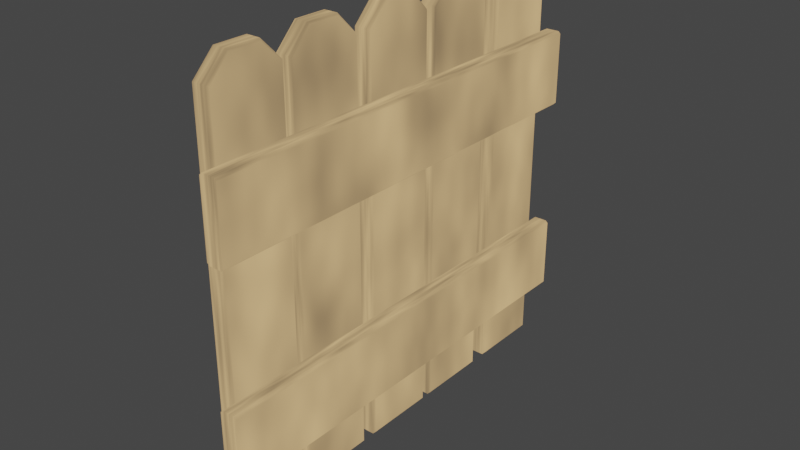 # Source: FenceVariant_B_001.blend  (saved by Blender 2.82.7; exported with 4.5.12 LTS)
import bpy
from mathutils import Matrix  # noqa: F401  (used for matrix-valued properties, if any)

bpy.ops.wm.read_factory_settings(use_empty=True)
scene = bpy.context.scene
scene.name = 'Scene'

# ---- collections
col_irregular_b = bpy.data.collections.new('Irregular_B'); scene.collection.children.link(col_irregular_b)

# ---- materials (node trees are filled in below, after node groups)
mat_material_001_001 = bpy.data.materials.new('Material.001.001')
mat_material_001_001.use_transparent_shadow = False

# ---- material node trees
mat_material_001_001.use_nodes = True; mat_material_001_001.node_tree.nodes.clear()
_N = mat_material_001_001.node_tree.nodes; _L = mat_material_001_001.node_tree.links
n0 = _N.new('ShaderNodeMapping'); n0.name = 'Mapping'; n0.location = (-361, 404)
n0.inputs[3].default_value = (1.0, 1.0, -0.5)
n1 = _N.new('ShaderNodeTexCoord'); n1.name = 'Texture Coordinate'; n1.location = (-615, 345)
n2 = _N.new('ShaderNodeBsdfDiffuse'); n2.name = 'Diffuse BSDF'; n2.location = (188, 85)
n2.inputs[1].default_value = 0.5
n3 = _N.new('ShaderNodeAddShader'); n3.name = 'Add Shader'; n3.location = (433, 235)
n4 = _N.new('ShaderNodeOutputMaterial'); n4.name = 'Material Output'; n4.location = (653, 271)
n5 = _N.new('ShaderNodeTexNoise'); n5.name = 'Noise Texture'; n5.location = (-164, 378)
n5.inputs[2].default_value = 5.8
n6 = _N.new('ShaderNodeValToRGB'); n6.name = 'ColorRamp'; n6.location = (0, 367)
while len(n6.color_ramp.elements) > 1: n6.color_ramp.elements.remove(n6.color_ramp.elements[-1])
n6.color_ramp.elements[0].position = 0.0; n6.color_ramp.elements[0].color = (0.03074, 0.03074, 0.03074, 1.0)
_e = n6.color_ramp.elements.new(1.0); _e.color = (0.8933, 0.5739, 0.2592, 1.0)
_L.new(n1.outputs[0], n0.inputs[0])
_L.new(n3.outputs[0], n4.inputs[0])
_L.new(n0.outputs[0], n5.inputs[0])
_L.new(n5.outputs[0], n6.inputs[0])
_L.new(n6.outputs[0], n3.inputs[0])
n4.is_active_output = True

# ---- world
world_world = bpy.data.worlds.new('World'); scene.world = world_world
world_world.use_nodes = True; world_world.node_tree.nodes.clear()
_N = world_world.node_tree.nodes; _L = world_world.node_tree.links
n0 = _N.new('ShaderNodeOutputWorld'); n0.name = 'World Output'; n0.location = (300, 300)
n1 = _N.new('ShaderNodeBackground'); n1.name = 'Background'; n1.location = (10, 300)
n1.inputs[0].default_value = (0.05088, 0.05088, 0.05088, 1.0)
_L.new(n1.outputs[0], n0.inputs[0])
n0.is_active_output = True
world_world.color = (0.05088, 0.05088, 0.05088)
world_world.use_sun_shadow = False
world_world.sun_shadow_jitter_overblur = 0.0

# ---- meshes
me_cube_010 = bpy.data.meshes.new('Cube.010')
me_cube_010.from_pydata([(-0.02, -0.08, -0.495), (-0.015, -0.085, -0.5), (-0.02, 0.08, -0.495), (-0.015, 0.085, -0.5), (0.02, -0.08, -0.495), (0.015, -0.085, -0.5), (0.02, 0.08, -0.495), (0.015, 0.085, -0.5), (-0.02, -0.08, 0.3995), (-0.015, -0.085, 0.4016), (-0.02, -0.03453, 0.445), (-0.015, -0.0366, 0.45), (-0.02, 0.03453, 0.445), (-0.015, 0.0366, 0.45), (-0.02, 0.08, 0.3995), (-0.015, 0.085, 0.4016), (0.02, -0.03453, 0.445), (0.015, -0.0366, 0.45), (0.02, -0.08, 0.3995), (0.015, -0.085, 0.4016), (0.02, 0.08, 0.3995), (0.015, 0.085, 0.4016), (0.02, 0.03453, 0.445), (0.015, 0.0366, 0.45), (-0.02, 0.1092, -0.495), (-0.015, 0.1042, -0.5), (-0.02, 0.2692, -0.495), (-0.015, 0.2742, -0.5), (0.02, 0.1092, -0.495), (0.015, 0.1042, -0.5), (0.02, 0.2692, -0.495), (0.015, 0.2742, -0.5), (-0.02, 0.1092, 0.3995), (-0.015, 0.1042, 0.4016), (-0.02, 0.1547, 0.445), (-0.015, 0.1526, 0.45), (-0.02, 0.2238, 0.445), (-0.015, 0.2258, 0.45), (-0.02, 0.2692, 0.3995), (-0.015, 0.2742, 0.4016), (0.02, 0.1547, 0.445), (0.015, 0.1526, 0.45), (0.02, 0.1092, 0.3995), (0.015, 0.1042, 0.4016), (0.02, 0.2692, 0.3995), (0.015, 0.2742, 0.4016), (0.02, 0.2238, 0.445), (0.015, 0.2258, 0.45), (-0.02, 0.32, -0.495), (-0.015, 0.315, -0.5), (-0.02, 0.48, -0.495), (-0.015, 0.485, -0.5), (0.02, 0.32, -0.495), (0.015, 0.315, -0.5), (0.02, 0.48, -0.495), (0.015, 0.485, -0.5), (-0.02, 0.32, 0.3995), (-0.015, 0.315, 0.4016), (-0.02, 0.3655, 0.445), (-0.015, 0.3634, 0.45), (-0.02, 0.4345, 0.445), (-0.015, 0.4366, 0.45), (-0.02, 0.48, 0.3995), (-0.015, 0.485, 0.4016), (0.02, 0.3655, 0.445), (0.015, 0.3634, 0.45), (0.02, 0.32, 0.3995), (0.015, 0.315, 0.4016), (0.02, 0.48, 0.3995), (0.015, 0.485, 0.4016), (0.02, 0.4345, 0.445), (0.015, 0.4366, 0.45), (-0.02, -0.28, -0.495), (-0.015, -0.285, -0.5), (-0.02, -0.12, -0.495), (-0.015, -0.115, -0.5), (0.02, -0.28, -0.495), (0.015, -0.285, -0.5), (0.02, -0.12, -0.495), (0.015, -0.115, -0.5), (-0.02, -0.28, 0.3995), (-0.015, -0.285, 0.4016), (-0.02, -0.2345, 0.445), (-0.015, -0.2366, 0.45), (-0.02, -0.1655, 0.445), (-0.015, -0.1634, 0.45), (-0.02, -0.12, 0.3995), (-0.015, -0.115, 0.4016), (0.02, -0.2345, 0.445), (0.015, -0.2366, 0.45), (0.02, -0.28, 0.3995), (0.015, -0.285, 0.4016), (0.02, -0.12, 0.3995), (0.015, -0.115, 0.4016), (0.02, -0.1655, 0.445), (0.015, -0.1634, 0.45), (-0.02, -0.08, -0.495), (-0.015, -0.085, -0.5), (-0.02, 0.08, -0.495), (-0.015, 0.085, -0.5), (0.02, -0.08, -0.495), (0.015, -0.085, -0.5), (0.02, 0.08, -0.495), (0.015, 0.085, -0.5), (-0.02, -0.08, 0.3995), (-0.015, -0.085, 0.4016), (-0.02, -0.03453, 0.445), (-0.015, -0.0366, 0.45), (-0.02, 0.03453, 0.445), (-0.015, 0.0366, 0.45), (-0.02, 0.08, 0.3995), (-0.015, 0.085, 0.4016), (0.02, -0.03453, 0.445), (0.015, -0.0366, 0.45), (0.02, -0.08, 0.3995), (0.015, -0.085, 0.4016), (0.02, 0.08, 0.3995), (0.015, 0.085, 0.4016), (0.02, 0.03453, 0.445), (0.015, 0.0366, 0.45), (-0.02, 0.1092, -0.495), (-0.015, 0.1042, -0.5), (-0.02, 0.2692, -0.495), (-0.015, 0.2742, -0.5), (0.02, 0.1092, -0.495), (0.015, 0.1042, -0.5), (0.02, 0.2692, -0.495), (0.015, 0.2742, -0.5), (-0.02, 0.1092, 0.3995), (-0.015, 0.1042, 0.4016), (-0.02, 0.1547, 0.445), (-0.015, 0.1526, 0.45), (-0.02, 0.2238, 0.445), (-0.015, 0.2258, 0.45), (-0.02, 0.2692, 0.3995), (-0.015, 0.2742, 0.4016), (0.02, 0.1547, 0.445), (0.015, 0.1526, 0.45), (0.02, 0.1092, 0.3995), (0.015, 0.1042, 0.4016), (0.02, 0.2692, 0.3995), (0.015, 0.2742, 0.4016), (0.02, 0.2238, 0.445), (0.015, 0.2258, 0.45), (-0.02, -0.4643, -0.495), (-0.015, -0.4693, -0.5), (-0.02, -0.3043, -0.495), (-0.015, -0.2993, -0.5), (0.02, -0.4643, -0.495), (0.015, -0.4693, -0.5), (0.02, -0.3043, -0.495), (0.015, -0.2993, -0.5), (-0.02, -0.4643, 0.3995), (-0.015, -0.4693, 0.4016), (-0.02, -0.4188, 0.445), (-0.015, -0.4209, 0.45), (-0.02, -0.3498, 0.445), (-0.015, -0.3477, 0.45), (-0.02, -0.3043, 0.3995), (-0.015, -0.2993, 0.4016), (0.02, -0.4188, 0.445), (0.015, -0.4209, 0.45), (0.02, -0.4643, 0.3995), (0.015, -0.4693, 0.4016), (0.02, -0.3043, 0.3995), (0.015, -0.2993, 0.4016), (0.02, -0.3498, 0.445), (0.015, -0.3477, 0.45), (-0.02, -0.28, -0.495), (-0.015, -0.285, -0.5), (-0.02, -0.12, -0.495), (-0.015, -0.115, -0.5), (0.02, -0.28, -0.495), (0.015, -0.285, -0.5), (0.02, -0.12, -0.495), (0.015, -0.115, -0.5), (-0.02, -0.28, 0.3995), (-0.015, -0.285, 0.4016), (-0.02, -0.2345, 0.445), (-0.015, -0.2366, 0.45), (-0.02, -0.1655, 0.445), (-0.015, -0.1634, 0.45), (-0.02, -0.12, 0.3995), (-0.015, -0.115, 0.4016), (0.02, -0.2345, 0.445), (0.015, -0.2366, 0.45), (0.02, -0.28, 0.3995), (0.015, -0.285, 0.4016), (0.02, -0.12, 0.3995), (0.015, -0.115, 0.4016), (0.02, -0.1655, 0.445), (0.015, -0.1634, 0.45), (-0.02, -0.08, -0.495), (-0.015, -0.085, -0.5), (-0.02, 0.08, -0.495), (-0.015, 0.085, -0.5), (0.02, -0.08, -0.495), (0.015, -0.085, -0.5), (0.02, 0.08, -0.495), (0.015, 0.085, -0.5), (-0.02, -0.08, 0.3995), (-0.015, -0.085, 0.4016), (-0.02, -0.03453, 0.445), (-0.015, -0.0366, 0.45), (-0.02, 0.03453, 0.445), (-0.015, 0.0366, 0.45), (-0.02, 0.08, 0.3995), (-0.015, 0.085, 0.4016), (0.02, -0.03453, 0.445), (0.015, -0.0366, 0.45), (0.02, -0.08, 0.3995), (0.015, -0.085, 0.4016), (0.02, 0.08, 0.3995), (0.015, 0.085, 0.4016), (0.02, 0.03453, 0.445), (0.015, 0.0366, 0.45), (0.02501, 0.5, -0.3682), (0.02001, 0.5, -0.3632), (0.02001, -0.5, -0.3632), (0.02501, -0.5, -0.3682), (0.02001, 0.5, -0.2032), (0.02501, 0.5, -0.1982), (0.02501, -0.5, -0.1982), (0.02001, -0.5, -0.2032), (0.06001, 0.5, -0.3632), (0.05501, 0.5, -0.3682), (0.05501, -0.5, -0.3682), (0.06001, -0.5, -0.3632), (0.05501, 0.5, -0.1982), (0.06001, 0.5, -0.2032), (0.06001, -0.5, -0.2032), (0.05501, -0.5, -0.1982), (0.02501, 0.5, 0.09673), (0.02001, 0.5, 0.1017), (0.02001, -0.5, 0.1017), (0.02501, -0.5, 0.09673), (0.02001, 0.5, 0.2617), (0.02501, 0.5, 0.2667), (0.02501, -0.5, 0.2667), (0.02001, -0.5, 0.2617), (0.06001, 0.5, 0.1017), (0.05501, 0.5, 0.09673), (0.05501, -0.5, 0.09673), (0.06001, -0.5, 0.1017), (0.05501, 0.5, 0.2667), (0.06001, 0.5, 0.2617), (0.06001, -0.5, 0.2617), (0.05501, -0.5, 0.2667)], [], [(13, 23, 21, 15), (17, 11, 9, 19), (3, 15, 21, 7), (5, 19, 9, 1), (6, 20, 22, 16, 18, 4), (23, 13, 11, 17), (0, 8, 10, 12, 14, 2), (3, 1, 0, 2), (5, 7, 6, 4), (14, 12, 13, 15), (22, 20, 21, 23), (18, 16, 17, 19), (10, 8, 9, 11), (4, 18, 19, 5), (8, 0, 1, 9), (11, 13, 12, 10), (15, 3, 2, 14), (16, 22, 23, 17), (20, 6, 7, 21), (3, 7, 5, 1), (37, 47, 45, 39), (41, 35, 33, 43), (27, 39, 45, 31), (29, 43, 33, 25), (30, 44, 46, 40, 42, 28), (47, 37, 35, 41), (24, 32, 34, 36, 38, 26), (27, 25, 24, 26), (29, 31, 30, 28), (38, 36, 37, 39), (46, 44, 45, 47), (42, 40, 41, 43), (34, 32, 33, 35), (28, 42, 43, 29), (32, 24, 25, 33), (35, 37, 36, 34), (39, 27, 26, 38), (40, 46, 47, 41), (44, 30, 31, 45), (27, 31, 29, 25), (61, 71, 69, 63), (65, 59, 57, 67), (51, 63, 69, 55), (53, 67, 57, 49), (54, 68, 70, 64, 66, 52), (71, 61, 59, 65), (48, 56, 58, 60, 62, 50), (51, 49, 48, 50), (53, 55, 54, 52), (62, 60, 61, 63), (70, 68, 69, 71), (66, 64, 65, 67), (58, 56, 57, 59), (52, 66, 67, 53), (56, 48, 49, 57), (59, 61, 60, 58), (63, 51, 50, 62), (64, 70, 71, 65), (68, 54, 55, 69), (51, 55, 53, 49), (85, 95, 93, 87), (89, 83, 81, 91), (75, 87, 93, 79), (77, 91, 81, 73), (78, 92, 94, 88, 90, 76), (95, 85, 83, 89), (72, 80, 82, 84, 86, 74), (75, 73, 72, 74), (77, 79, 78, 76), (86, 84, 85, 87), (94, 92, 93, 95), (90, 88, 89, 91), (82, 80, 81, 83), (76, 90, 91, 77), (80, 72, 73, 81), (83, 85, 84, 82), (87, 75, 74, 86), (88, 94, 95, 89), (92, 78, 79, 93), (75, 79, 77, 73), (109, 119, 117, 111), (113, 107, 105, 115), (99, 111, 117, 103), (101, 115, 105, 97), (102, 116, 118, 112, 114, 100), (119, 109, 107, 113), (96, 104, 106, 108, 110, 98), (99, 97, 96, 98), (101, 103, 102, 100), (110, 108, 109, 111), (118, 116, 117, 119), (114, 112, 113, 115), (106, 104, 105, 107), (100, 114, 115, 101), (104, 96, 97, 105), (107, 109, 108, 106), (111, 99, 98, 110), (112, 118, 119, 113), (116, 102, 103, 117), (99, 103, 101, 97), (133, 143, 141, 135), (137, 131, 129, 139), (123, 135, 141, 127), (125, 139, 129, 121), (126, 140, 142, 136, 138, 124), (143, 133, 131, 137), (120, 128, 130, 132, 134, 122), (123, 121, 120, 122), (125, 127, 126, 124), (134, 132, 133, 135), (142, 140, 141, 143), (138, 136, 137, 139), (130, 128, 129, 131), (124, 138, 139, 125), (128, 120, 121, 129), (131, 133, 132, 130), (135, 123, 122, 134), (136, 142, 143, 137), (140, 126, 127, 141), (123, 127, 125, 121), (157, 167, 165, 159), (161, 155, 153, 163), (147, 159, 165, 151), (149, 163, 153, 145), (150, 164, 166, 160, 162, 148), (167, 157, 155, 161), (144, 152, 154, 156, 158, 146), (147, 145, 144, 146), (149, 151, 150, 148), (158, 156, 157, 159), (166, 164, 165, 167), (162, 160, 161, 163), (154, 152, 153, 155), (148, 162, 163, 149), (152, 144, 145, 153), (155, 157, 156, 154), (159, 147, 146, 158), (160, 166, 167, 161), (164, 150, 151, 165), (147, 151, 149, 145), (181, 191, 189, 183), (185, 179, 177, 187), (171, 183, 189, 175), (173, 187, 177, 169), (174, 188, 190, 184, 186, 172), (191, 181, 179, 185), (168, 176, 178, 180, 182, 170), (171, 169, 168, 170), (173, 175, 174, 172), (182, 180, 181, 183), (190, 188, 189, 191), (186, 184, 185, 187), (178, 176, 177, 179), (172, 186, 187, 173), (176, 168, 169, 177), (179, 181, 180, 178), (183, 171, 170, 182), (184, 190, 191, 185), (188, 174, 175, 189), (171, 175, 173, 169), (205, 215, 213, 207), (209, 203, 201, 211), (195, 207, 213, 199), (197, 211, 201, 193), (198, 212, 214, 208, 210, 196), (215, 205, 203, 209), (192, 200, 202, 204, 206, 194), (195, 193, 192, 194), (197, 199, 198, 196), (206, 204, 205, 207), (214, 212, 213, 215), (210, 208, 209, 211), (202, 200, 201, 203), (196, 210, 211, 197), (200, 192, 193, 201), (203, 205, 204, 202), (207, 195, 194, 206), (208, 214, 215, 209), (212, 198, 199, 213), (195, 199, 197, 193), (225, 226, 219, 216), (229, 230, 227, 224), (230, 231, 222, 223, 218, 219, 226, 227), (217, 218, 223, 220), (221, 222, 231, 228), (216, 219, 218, 217), (222, 221, 220, 223), (230, 229, 228, 231), (226, 225, 224, 227), (220, 221, 228, 229, 224, 225, 216, 217), (241, 242, 235, 232), (245, 246, 243, 240), (246, 247, 238, 239, 234, 235, 242, 243), (233, 234, 239, 236), (237, 238, 247, 244), (232, 235, 234, 233), (238, 237, 236, 239), (246, 245, 244, 247), (242, 241, 240, 243), (236, 237, 244, 245, 240, 241, 232, 233)])
_uv = me_cube_010.uv_layers.new(name='UVMap')
_uv.uv.foreach_set('vector', [0.8437, 0.5712, 0.6562, 0.5712, 0.6562, 0.5, 0.8438, 0.5, 0.6562, 0.6788, 0.8438, 0.6788, 0.8438, 0.75, 0.6562, 0.75, 0.375, 0.2812, 0.6123, 0.2812, 0.6123, 0.4688, 0.375, 0.4688, 0.375, 0.7812, 0.6123, 0.7812, 0.6123, 0.9688, 0.375, 0.9688, 0.3763, 0.5074, 0.6117, 0.5074, 0.6237, 0.5742, 0.6237, 0.6758, 0.6117, 0.7426, 0.3763, 0.7426, 0.6562, 0.5712, 0.8437, 0.5712, 0.8438, 0.6788, 0.6562, 0.6788, 0.3763, 0.007353, 0.6117, 0.007353, 0.6237, 0.07423, 0.6237, 0.1758, 0.6117, 0.2426, 0.3763, 0.2426, 0.1562, 0.5, 0.1562, 0.75, 0.125, 0.7426, 0.125, 0.5074, 0.3438, 0.75, 0.3438, 0.5, 0.3763, 0.5074, 0.3763, 0.7426, 0.6117, 0.2426, 0.6237, 0.1758, 0.625, 0.1788, 0.6123, 0.25, 0.6237, 0.5742, 0.6117, 0.5074, 0.6123, 0.5, 0.625, 0.5712, 0.6117, 0.7426, 0.6237, 0.6758, 0.625, 0.6788, 0.6123, 0.75, 0.6237, 0.07423, 0.6117, 0.007353, 0.6123, 0.0, 0.625, 0.07118, 0.3763, 0.7426, 0.6117, 0.7426, 0.6123, 0.7812, 0.375, 0.7812, 0.6117, 0.007353, 0.3763, 0.007353, 0.375, 0.0, 0.6123, 0.0, 0.8438, 0.6788, 0.8437, 0.5712, 0.875, 0.5742, 0.875, 0.6758, 0.6123, 0.2812, 0.375, 0.2812, 0.3763, 0.2426, 0.6117, 0.2426, 0.6237, 0.6758, 0.6237, 0.5742, 0.6562, 0.5712, 0.6562, 0.6788, 0.6117, 0.5074, 0.3763, 0.5074, 0.375, 0.4688, 0.6123, 0.4688, 0.1562, 0.5, 0.3438, 0.5, 0.3438, 0.75, 0.1562, 0.75, 0.8437, 0.5712, 0.6562, 0.5712, 0.6562, 0.5, 0.8438, 0.5, 0.6562, 0.6788, 0.8438, 0.6788, 0.8438, 0.75, 0.6562, 0.75, 0.375, 0.2812, 0.6123, 0.2812, 0.6123, 0.4688, 0.375, 0.4688, 0.375, 0.7812, 0.6123, 0.7812, 0.6123, 0.9688, 0.375, 0.9688, 0.3763, 0.5074, 0.6117, 0.5074, 0.6237, 0.5742, 0.6237, 0.6758, 0.6117, 0.7426, 0.3763, 0.7426, 0.6562, 0.5712, 0.8437, 0.5712, 0.8438, 0.6788, 0.6562, 0.6788, 0.3763, 0.007353, 0.6117, 0.007353, 0.6237, 0.07423, 0.6237, 0.1758, 0.6117, 0.2426, 0.3763, 0.2426, 0.1562, 0.5, 0.1562, 0.75, 0.125, 0.7426, 0.125, 0.5074, 0.3438, 0.75, 0.3438, 0.5, 0.3763, 0.5074, 0.3763, 0.7426, 0.6117, 0.2426, 0.6237, 0.1758, 0.625, 0.1788, 0.6123, 0.25, 0.6237, 0.5742, 0.6117, 0.5074, 0.6123, 0.5, 0.625, 0.5712, 0.6117, 0.7426, 0.6237, 0.6758, 0.625, 0.6788, 0.6123, 0.75, 0.6237, 0.07423, 0.6117, 0.007353, 0.6123, 0.0, 0.625, 0.07118, 0.3763, 0.7426, 0.6117, 0.7426, 0.6123, 0.7812, 0.375, 0.7812, 0.6117, 0.007353, 0.3763, 0.007353, 0.375, 0.0, 0.6123, 0.0, 0.8438, 0.6788, 0.8437, 0.5712, 0.875, 0.5742, 0.875, 0.6758, 0.6123, 0.2812, 0.375, 0.2812, 0.3763, 0.2426, 0.6117, 0.2426, 0.6237, 0.6758, 0.6237, 0.5742, 0.6562, 0.5712, 0.6562, 0.6788, 0.6117, 0.5074, 0.3763, 0.5074, 0.375, 0.4688, 0.6123, 0.4688, 0.1562, 0.5, 0.3438, 0.5, 0.3438, 0.75, 0.1562, 0.75, 0.8437, 0.5712, 0.6562, 0.5712, 0.6562, 0.5, 0.8438, 0.5, 0.6562, 0.6788, 0.8438, 0.6788, 0.8438, 0.75, 0.6562, 0.75, 0.375, 0.2812, 0.6123, 0.2812, 0.6123, 0.4688, 0.375, 0.4688, 0.375, 0.7812, 0.6123, 0.7812, 0.6123, 0.9688, 0.375, 0.9688, 0.3763, 0.5074, 0.6117, 0.5074, 0.6237, 0.5742, 0.6237, 0.6758, 0.6117, 0.7426, 0.3763, 0.7426, 0.6562, 0.5712, 0.8437, 0.5712, 0.8438, 0.6788, 0.6562, 0.6788, 0.3763, 0.007353, 0.6117, 0.007353, 0.6237, 0.07423, 0.6237, 0.1758, 0.6117, 0.2426, 0.3763, 0.2426, 0.1562, 0.5, 0.1562, 0.75, 0.125, 0.7426, 0.125, 0.5074, 0.3438, 0.75, 0.3438, 0.5, 0.3763, 0.5074, 0.3763, 0.7426, 0.6117, 0.2426, 0.6237, 0.1758, 0.625, 0.1788, 0.6123, 0.25, 0.6237, 0.5742, 0.6117, 0.5074, 0.6123, 0.5, 0.625, 0.5712, 0.6117, 0.7426, 0.6237, 0.6758, 0.625, 0.6788, 0.6123, 0.75, 0.6237, 0.07423, 0.6117, 0.007353, 0.6123, 0.0, 0.625, 0.07118, 0.3763, 0.7426, 0.6117, 0.7426, 0.6123, 0.7812, 0.375, 0.7812, 0.6117, 0.007353, 0.3763, 0.007353, 0.375, 0.0, 0.6123, 0.0, 0.8438, 0.6788, 0.8437, 0.5712, 0.875, 0.5742, 0.875, 0.6758, 0.6123, 0.2812, 0.375, 0.2812, 0.3763, 0.2426, 0.6117, 0.2426, 0.6237, 0.6758, 0.6237, 0.5742, 0.6562, 0.5712, 0.6562, 0.6788, 0.6117, 0.5074, 0.3763, 0.5074, 0.375, 0.4688, 0.6123, 0.4688, 0.1562, 0.5, 0.3438, 0.5, 0.3438, 0.75, 0.1562, 0.75, 0.8437, 0.5712, 0.6562, 0.5712, 0.6562, 0.5, 0.8438, 0.5, 0.6562, 0.6788, 0.8438, 0.6788, 0.8438, 0.75, 0.6562, 0.75, 0.375, 0.2812, 0.6123, 0.2812, 0.6123, 0.4688, 0.375, 0.4688, 0.375, 0.7812, 0.6123, 0.7812, 0.6123, 0.9688, 0.375, 0.9688, 0.3763, 0.5074, 0.6117, 0.5074, 0.6237, 0.5742, 0.6237, 0.6758, 0.6117, 0.7426, 0.3763, 0.7426, 0.6562, 0.5712, 0.8437, 0.5712, 0.8438, 0.6788, 0.6562, 0.6788, 0.3763, 0.007353, 0.6117, 0.007353, 0.6237, 0.07423, 0.6237, 0.1758, 0.6117, 0.2426, 0.3763, 0.2426, 0.1562, 0.5, 0.1562, 0.75, 0.125, 0.7426, 0.125, 0.5074, 0.3438, 0.75, 0.3438, 0.5, 0.3763, 0.5074, 0.3763, 0.7426, 0.6117, 0.2426, 0.6237, 0.1758, 0.625, 0.1788, 0.6123, 0.25, 0.6237, 0.5742, 0.6117, 0.5074, 0.6123, 0.5, 0.625, 0.5712, 0.6117, 0.7426, 0.6237, 0.6758, 0.625, 0.6788, 0.6123, 0.75, 0.6237, 0.07423, 0.6117, 0.007353, 0.6123, 0.0, 0.625, 0.07118, 0.3763, 0.7426, 0.6117, 0.7426, 0.6123, 0.7812, 0.375, 0.7812, 0.6117, 0.007353, 0.3763, 0.007353, 0.375, 0.0, 0.6123, 0.0, 0.8438, 0.6788, 0.8437, 0.5712, 0.875, 0.5742, 0.875, 0.6758, 0.6123, 0.2812, 0.375, 0.2812, 0.3763, 0.2426, 0.6117, 0.2426, 0.6237, 0.6758, 0.6237, 0.5742, 0.6562, 0.5712, 0.6562, 0.6788, 0.6117, 0.5074, 0.3763, 0.5074, 0.375, 0.4688, 0.6123, 0.4688, 0.1562, 0.5, 0.3438, 0.5, 0.3438, 0.75, 0.1562, 0.75, 0.8437, 0.5712, 0.6562, 0.5712, 0.6562, 0.5, 0.8438, 0.5, 0.6562, 0.6788, 0.8438, 0.6788, 0.8438, 0.75, 0.6562, 0.75, 0.375, 0.2812, 0.6123, 0.2812, 0.6123, 0.4688, 0.375, 0.4688, 0.375, 0.7812, 0.6123, 0.7812, 0.6123, 0.9688, 0.375, 0.9688, 0.3763, 0.5074, 0.6117, 0.5074, 0.6237, 0.5742, 0.6237, 0.6758, 0.6117, 0.7426, 0.3763, 0.7426, 0.6562, 0.5712, 0.8437, 0.5712, 0.8438, 0.6788, 0.6562, 0.6788, 0.3763, 0.007353, 0.6117, 0.007353, 0.6237, 0.07423, 0.6237, 0.1758, 0.6117, 0.2426, 0.3763, 0.2426, 0.1562, 0.5, 0.1562, 0.75, 0.125, 0.7426, 0.125, 0.5074, 0.3438, 0.75, 0.3438, 0.5, 0.3763, 0.5074, 0.3763, 0.7426, 0.6117, 0.2426, 0.6237, 0.1758, 0.625, 0.1788, 0.6123, 0.25, 0.6237, 0.5742, 0.6117, 0.5074, 0.6123, 0.5, 0.625, 0.5712, 0.6117, 0.7426, 0.6237, 0.6758, 0.625, 0.6788, 0.6123, 0.75, 0.6237, 0.07423, 0.6117, 0.007353, 0.6123, 0.0, 0.625, 0.07118, 0.3763, 0.7426, 0.6117, 0.7426, 0.6123, 0.7812, 0.375, 0.7812, 0.6117, 0.007353, 0.3763, 0.007353, 0.375, 0.0, 0.6123, 0.0, 0.8438, 0.6788, 0.8437, 0.5712, 0.875, 0.5742, 0.875, 0.6758, 0.6123, 0.2812, 0.375, 0.2812, 0.3763, 0.2426, 0.6117, 0.2426, 0.6237, 0.6758, 0.6237, 0.5742, 0.6562, 0.5712, 0.6562, 0.6788, 0.6117, 0.5074, 0.3763, 0.5074, 0.375, 0.4688, 0.6123, 0.4688, 0.1562, 0.5, 0.3438, 0.5, 0.3438, 0.75, 0.1562, 0.75, 0.8437, 0.5712, 0.6562, 0.5712, 0.6562, 0.5, 0.8438, 0.5, 0.6562, 0.6788, 0.8438, 0.6788, 0.8438, 0.75, 0.6562, 0.75, 0.375, 0.2812, 0.6123, 0.2812, 0.6123, 0.4688, 0.375, 0.4688, 0.375, 0.7812, 0.6123, 0.7812, 0.6123, 0.9688, 0.375, 0.9688, 0.3763, 0.5074, 0.6117, 0.5074, 0.6237, 0.5742, 0.6237, 0.6758, 0.6117, 0.7426, 0.3763, 0.7426, 0.6562, 0.5712, 0.8437, 0.5712, 0.8438, 0.6788, 0.6562, 0.6788, 0.3763, 0.007353, 0.6117, 0.007353, 0.6237, 0.07423, 0.6237, 0.1758, 0.6117, 0.2426, 0.3763, 0.2426, 0.1562, 0.5, 0.1562, 0.75, 0.125, 0.7426, 0.125, 0.5074, 0.3438, 0.75, 0.3438, 0.5, 0.3763, 0.5074, 0.3763, 0.7426, 0.6117, 0.2426, 0.6237, 0.1758, 0.625, 0.1788, 0.6123, 0.25, 0.6237, 0.5742, 0.6117, 0.5074, 0.6123, 0.5, 0.625, 0.5712, 0.6117, 0.7426, 0.6237, 0.6758, 0.625, 0.6788, 0.6123, 0.75, 0.6237, 0.07423, 0.6117, 0.007353, 0.6123, 0.0, 0.625, 0.07118, 0.3763, 0.7426, 0.6117, 0.7426, 0.6123, 0.7812, 0.375, 0.7812, 0.6117, 0.007353, 0.3763, 0.007353, 0.375, 0.0, 0.6123, 0.0, 0.8438, 0.6788, 0.8437, 0.5712, 0.875, 0.5742, 0.875, 0.6758, 0.6123, 0.2812, 0.375, 0.2812, 0.3763, 0.2426, 0.6117, 0.2426, 0.6237, 0.6758, 0.6237, 0.5742, 0.6562, 0.5712, 0.6562, 0.6788, 0.6117, 0.5074, 0.3763, 0.5074, 0.375, 0.4688, 0.6123, 0.4688, 0.1562, 0.5, 0.3438, 0.5, 0.3438, 0.75, 0.1562, 0.75, 0.8437, 0.5712, 0.6562, 0.5712, 0.6562, 0.5, 0.8438, 0.5, 0.6562, 0.6788, 0.8438, 0.6788, 0.8438, 0.75, 0.6562, 0.75, 0.375, 0.2812, 0.6123, 0.2812, 0.6123, 0.4688, 0.375, 0.4688, 0.375, 0.7812, 0.6123, 0.7812, 0.6123, 0.9688, 0.375, 0.9688, 0.3763, 0.5074, 0.6117, 0.5074, 0.6237, 0.5742, 0.6237, 0.6758, 0.6117, 0.7426, 0.3763, 0.7426, 0.6562, 0.5712, 0.8437, 0.5712, 0.8438, 0.6788, 0.6562, 0.6788, 0.3763, 0.007353, 0.6117, 0.007353, 0.6237, 0.07423, 0.6237, 0.1758, 0.6117, 0.2426, 0.3763, 0.2426, 0.1562, 0.5, 0.1562, 0.75, 0.125, 0.7426, 0.125, 0.5074, 0.3438, 0.75, 0.3438, 0.5, 0.3763, 0.5074, 0.3763, 0.7426, 0.6117, 0.2426, 0.6237, 0.1758, 0.625, 0.1788, 0.6123, 0.25, 0.6237, 0.5742, 0.6117, 0.5074, 0.6123, 0.5, 0.625, 0.5712, 0.6117, 0.7426, 0.6237, 0.6758, 0.625, 0.6788, 0.6123, 0.75, 0.6237, 0.07423, 0.6117, 0.007353, 0.6123, 0.0, 0.625, 0.07118, 0.3763, 0.7426, 0.6117, 0.7426, 0.6123, 0.7812, 0.375, 0.7812, 0.6117, 0.007353, 0.3763, 0.007353, 0.375, 0.0, 0.6123, 0.0, 0.8438, 0.6788, 0.8437, 0.5712, 0.875, 0.5742, 0.875, 0.6758, 0.6123, 0.2812, 0.375, 0.2812, 0.3763, 0.2426, 0.6117, 0.2426, 0.6237, 0.6758, 0.6237, 0.5742, 0.6562, 0.5712, 0.6562, 0.6788, 0.6117, 0.5074, 0.3763, 0.5074, 0.375, 0.4688, 0.6123, 0.4688, 0.1562, 0.5, 0.3438, 0.5, 0.3438, 0.75, 0.1562, 0.75, 0.8437, 0.5712, 0.6562, 0.5712, 0.6562, 0.5, 0.8438, 0.5, 0.6562, 0.6788, 0.8438, 0.6788, 0.8438, 0.75, 0.6562, 0.75, 0.375, 0.2812, 0.6123, 0.2812, 0.6123, 0.4688, 0.375, 0.4688, 0.375, 0.7812, 0.6123, 0.7812, 0.6123, 0.9688, 0.375, 0.9688, 0.3763, 0.5074, 0.6117, 0.5074, 0.6237, 0.5742, 0.6237, 0.6758, 0.6117, 0.7426, 0.3763, 0.7426, 0.6562, 0.5712, 0.8437, 0.5712, 0.8438, 0.6788, 0.6562, 0.6788, 0.3763, 0.007353, 0.6117, 0.007353, 0.6237, 0.07423, 0.6237, 0.1758, 0.6117, 0.2426, 0.3763, 0.2426, 0.1562, 0.5, 0.1562, 0.75, 0.125, 0.7426, 0.125, 0.5074, 0.3438, 0.75, 0.3438, 0.5, 0.3763, 0.5074, 0.3763, 0.7426, 0.6117, 0.2426, 0.6237, 0.1758, 0.625, 0.1788, 0.6123, 0.25, 0.6237, 0.5742, 0.6117, 0.5074, 0.6123, 0.5, 0.625, 0.5712, 0.6117, 0.7426, 0.6237, 0.6758, 0.625, 0.6788, 0.6123, 0.75, 0.6237, 0.07423, 0.6117, 0.007353, 0.6123, 0.0, 0.625, 0.07118, 0.3763, 0.7426, 0.6117, 0.7426, 0.6123, 0.7812, 0.375, 0.7812, 0.6117, 0.007353, 0.3763, 0.007353, 0.375, 0.0, 0.6123, 0.0, 0.8438, 0.6788, 0.8437, 0.5712, 0.875, 0.5742, 0.875, 0.6758, 0.6123, 0.2812, 0.375, 0.2812, 0.3763, 0.2426, 0.6117, 0.2426, 0.6237, 0.6758, 0.6237, 0.5742, 0.6562, 0.5712, 0.6562, 0.6788, 0.6117, 0.5074, 0.3763, 0.5074, 0.375, 0.4688, 0.6123, 0.4688, 0.1562, 0.5, 0.3438, 0.5, 0.3438, 0.75, 0.1562, 0.75, 0.8437, 0.5712, 0.6562, 0.5712, 0.6562, 0.5, 0.8438, 0.5, 0.6562, 0.6788, 0.8438, 0.6788, 0.8438, 0.75, 0.6562, 0.75, 0.375, 0.2812, 0.6123, 0.2812, 0.6123, 0.4688, 0.375, 0.4688, 0.375, 0.7812, 0.6123, 0.7812, 0.6123, 0.9688, 0.375, 0.9688, 0.3763, 0.5074, 0.6117, 0.5074, 0.6237, 0.5742, 0.6237, 0.6758, 0.6117, 0.7426, 0.3763, 0.7426, 0.6562, 0.5712, 0.8437, 0.5712, 0.8438, 0.6788, 0.6562, 0.6788, 0.3763, 0.007353, 0.6117, 0.007353, 0.6237, 0.07423, 0.6237, 0.1758, 0.6117, 0.2426, 0.3763, 0.2426, 0.1562, 0.5, 0.1562, 0.75, 0.125, 0.7426, 0.125, 0.5074, 0.3438, 0.75, 0.3438, 0.5, 0.3763, 0.5074, 0.3763, 0.7426, 0.6117, 0.2426, 0.6237, 0.1758, 0.625, 0.1788, 0.6123, 0.25, 0.6237, 0.5742, 0.6117, 0.5074, 0.6123, 0.5, 0.625, 0.5712, 0.6117, 0.7426, 0.6237, 0.6758, 0.625, 0.6788, 0.6123, 0.75, 0.6237, 0.07423, 0.6117, 0.007353, 0.6123, 0.0, 0.625, 0.07118, 0.3763, 0.7426, 0.6117, 0.7426, 0.6123, 0.7812, 0.375, 0.7812, 0.6117, 0.007353, 0.3763, 0.007353, 0.375, 0.0, 0.6123, 0.0, 0.8438, 0.6788, 0.8437, 0.5712, 0.875, 0.5742, 0.875, 0.6758, 0.6123, 0.2812, 0.375, 0.2812, 0.3763, 0.2426, 0.6117, 0.2426, 0.6237, 0.6758, 0.6237, 0.5742, 0.6562, 0.5712, 0.6562, 0.6788, 0.6117, 0.5074, 0.3763, 0.5074, 0.375, 0.4688, 0.6123, 0.4688, 0.1562, 0.5, 0.3438, 0.5, 0.3438, 0.75, 0.1562, 0.75, 0.375, 0.7812, 0.625, 0.7812, 0.625, 0.9688, 0.375, 0.9688, 0.375, 0.5074, 0.625, 0.5074, 0.625, 0.7426, 0.375, 0.7426, 0.625, 0.5074, 0.6562, 0.5, 0.8438, 0.5, 0.875, 0.5074, 0.875, 0.7426, 0.8438, 0.75, 0.6562, 0.75, 0.625, 0.7426, 0.375, 0.007353, 0.625, 0.007353, 0.625, 0.2426, 0.375, 0.2426, 0.375, 0.2812, 0.625, 0.2812, 0.625, 0.4688, 0.375, 0.4688, 0.375, 0.9688, 0.625, 0.9688, 0.625, 1.0, 0.375, 1.0, 0.625, 0.2812, 0.375, 0.2812, 0.375, 0.2426, 0.625, 0.2426, 0.625, 0.5074, 0.375, 0.5074, 0.375, 0.4688, 0.625, 0.4688, 0.625, 0.7812, 0.375, 0.7812, 0.375, 0.7426, 0.625, 0.7426, 0.125, 0.5074, 0.1562, 0.5, 0.3438, 0.5, 0.375, 0.5074, 0.375, 0.7426, 0.3438, 0.75, 0.1562, 0.75, 0.125, 0.7426, 0.375, 0.7812, 0.625, 0.7812, 0.625, 0.9688, 0.375, 0.9688, 0.375, 0.5074, 0.625, 0.5074, 0.625, 0.7426, 0.375, 0.7426, 0.625, 0.5074, 0.6562, 0.5, 0.8438, 0.5, 0.875, 0.5074, 0.875, 0.7426, 0.8438, 0.75, 0.6562, 0.75, 0.625, 0.7426, 0.375, 0.007353, 0.625, 0.007353, 0.625, 0.2426, 0.375, 0.2426, 0.375, 0.2812, 0.625, 0.2812, 0.625, 0.4688, 0.375, 0.4688, 0.375, 0.9688, 0.625, 0.9688, 0.625, 1.0, 0.375, 1.0, 0.625, 0.2812, 0.375, 0.2812, 0.375, 0.2426, 0.625, 0.2426, 0.625, 0.5074, 0.375, 0.5074, 0.375, 0.4688, 0.625, 0.4688, 0.625, 0.7812, 0.375, 0.7812, 0.375, 0.7426, 0.625, 0.7426, 0.125, 0.5074, 0.1562, 0.5, 0.3438, 0.5, 0.375, 0.5074, 0.375, 0.7426, 0.3438, 0.75, 0.1562, 0.75, 0.125, 0.7426])
me_cube_010.materials.append(mat_material_001_001)
me_cube_010.use_remesh_fix_poles = True
me_cube_010.use_remesh_preserve_attributes = False
me_cube_010.use_mirror_vertex_groups = False
me_cube_010.update()
me_cube_010.normals_split_custom_set([tuple(v) for v in zip(*[iter([-0.149, 0.3656, 0.9187, 0.149, 0.3656, 0.9187, 0.1434, 0.9884, 0.05016, -0.1434, 0.9884, 0.05016, 0.149, -0.3656, 0.9187, -0.149, -0.3656, 0.9187, -0.1434, -0.9884, 0.05016, 0.1434, -0.9884, 0.05016, -0.1634, 0.9696, -0.1821, -0.1435, 0.9884, 0.05018, 0.1435, 0.9884, 0.05018, 0.1634, 0.9696, -0.1821, 0.1634, -0.9696, -0.1821, 0.1435, -0.9884, 0.05018, -0.1435, -0.9884, 0.05018, -0.1634, -0.9696, -0.1821, 0.9996, 0.02923, -0.005371, 0.9995, 0.03083, 0.001531, 1.0, 0.001576, 0.003965, 1.0, -0.001576, 0.003965, 0.9995, -0.03083, 0.001532, 0.9996, -0.02923, -0.005371, 0.1491, 0.3656, 0.9187, -0.1491, 0.3656, 0.9187, -0.1491, -0.3656, 0.9187, 0.1491, -0.3656, 0.9187, -0.9996, -0.02923, -0.005371, -0.9995, -0.03083, 0.001531, -1.0, -0.001576, 0.003965, -1.0, 0.001576, 0.003965, -0.9995, 0.03083, 0.001532, -0.9996, 0.02923, -0.005371, -0.1634, 0.9696, -0.1822, -0.1634, -0.9696, -0.1821, -0.9996, -0.02919, -0.005345, -0.9996, 0.02918, -0.005345, 0.1634, -0.9696, -0.1822, 0.1634, 0.9696, -0.1821, 0.9996, 0.02919, -0.005345, 0.9996, -0.02918, -0.005345, -0.9995, 0.0308, 0.001537, -1.0, 0.001557, 0.003969, -0.149, 0.3656, 0.9188, -0.1435, 0.9884, 0.05016, 1.0, 0.001572, 0.003954, 0.9995, 0.03082, 0.001523, 0.1435, 0.9884, 0.05014, 0.149, 0.3657, 0.9187, 0.9995, -0.0308, 0.001537, 1.0, -0.001557, 0.003969, 0.149, -0.3656, 0.9188, 0.1435, -0.9884, 0.05016, -1.0, -0.001572, 0.003954, -0.9995, -0.03082, 0.001523, -0.1435, -0.9884, 0.05014, -0.149, -0.3657, 0.9187, 0.9996, -0.02923, -0.005391, 0.9995, -0.03084, 0.001566, 0.1435, -0.9884, 0.05019, 0.1634, -0.9696, -0.1822, -0.9995, -0.03084, 0.001544, -0.9996, -0.02923, -0.005383, -0.1634, -0.9696, -0.1822, -0.1435, -0.9884, 0.05017, -0.149, -0.3656, 0.9188, -0.149, 0.3656, 0.9188, -1.0, 0.001588, 0.003957, -1.0, -0.00161, 0.003957, -0.1435, 0.9884, 0.05019, -0.1634, 0.9696, -0.1822, -0.9996, 0.02923, -0.005391, -0.9995, 0.03084, 0.001566, 1.0, -0.001588, 0.003957, 1.0, 0.00161, 0.003957, 0.149, 0.3656, 0.9188, 0.149, -0.3656, 0.9188, 0.9995, 0.03084, 0.001544, 0.9996, 0.02923, -0.005383, 0.1634, 0.9696, -0.1822, 0.1435, 0.9884, 0.05017, -0.1634, 0.9696, -0.1821, 0.1634, 0.9696, -0.1821, 0.1634, -0.9696, -0.1821, -0.1634, -0.9696, -0.1821, -0.149, 0.3656, 0.9187, 0.149, 0.3656, 0.9187, 0.1434, 0.9884, 0.05016, -0.1434, 0.9884, 0.05016, 0.149, -0.3656, 0.9187, -0.149, -0.3656, 0.9187, -0.1434, -0.9884, 0.05016, 0.1434, -0.9884, 0.05016, -0.1634, 0.9696, -0.1821, -0.1435, 0.9884, 0.05018, 0.1435, 0.9884, 0.05018, 0.1634, 0.9696, -0.1821, 0.1634, -0.9696, -0.1821, 0.1435, -0.9884, 0.05018, -0.1435, -0.9884, 0.05018, -0.1634, -0.9696, -0.1821, 0.9996, 0.02923, -0.005371, 0.9995, 0.03083, 0.001531, 1.0, 0.001576, 0.003965, 1.0, -0.001576, 0.003965, 0.9995, -0.03083, 0.001532, 0.9996, -0.02923, -0.005371, 0.1491, 0.3656, 0.9187, -0.1491, 0.3656, 0.9187, -0.1491, -0.3656, 0.9187, 0.1491, -0.3656, 0.9187, -0.9996, -0.02923, -0.005371, -0.9995, -0.03083, 0.001531, -1.0, -0.001576, 0.003965, -1.0, 0.001576, 0.003965, -0.9995, 0.03083, 0.001532, -0.9996, 0.02923, -0.005371, -0.1634, 0.9696, -0.1822, -0.1634, -0.9696, -0.1822, -0.9996, -0.02918, -0.005387, -0.9996, 0.02918, -0.005387, 0.1634, -0.9696, -0.1822, 0.1634, 0.9696, -0.1822, 0.9996, 0.02918, -0.005388, 0.9996, -0.02918, -0.005387, -0.9995, 0.0308, 0.00154, -1.0, 0.001559, 0.003972, -0.1491, 0.3657, 0.9187, -0.1435, 0.9884, 0.05016, 1.0, 0.001574, 0.003956, 0.9995, 0.03082, 0.001525, 0.1435, 0.9884, 0.05014, 0.149, 0.3657, 0.9187, 0.9995, -0.0308, 0.001537, 1.0, -0.001557, 0.003969, 0.149, -0.3656, 0.9188, 0.1435, -0.9884, 0.05016, -1.0, -0.001572, 0.003954, -0.9995, -0.03082, 0.001523, -0.1435, -0.9884, 0.05014, -0.149, -0.3657, 0.9187, 0.9996, -0.02923, -0.005391, 0.9995, -0.03084, 0.001566, 0.1435, -0.9884, 0.05019, 0.1634, -0.9696, -0.1822, -0.9995, -0.03084, 0.001544, -0.9996, -0.02923, -0.005383, -0.1634, -0.9696, -0.1822, -0.1435, -0.9884, 0.05017, -0.149, -0.3656, 0.9188, -0.149, 0.3656, 0.9188, -1.0, 0.001588, 0.003961, -1.0, -0.00161, 0.003961, -0.1435, 0.9884, 0.05019, -0.1634, 0.9696, -0.1822, -0.9996, 0.02923, -0.005391, -0.9995, 0.03084, 0.001565, 1.0, -0.001588, 0.003964, 1.0, 0.00161, 0.003964, 0.149, 0.3656, 0.9188, 0.149, -0.3656, 0.9188, 0.9995, 0.03084, 0.001544, 0.9996, 0.02923, -0.005383, 0.1634, 0.9696, -0.1822, 0.1435, 0.9884, 0.05017, -0.1634, 0.9696, -0.1821, 0.1634, 0.9696, -0.1821, 0.1634, -0.9696, -0.1821, -0.1634, -0.9696, -0.1821, -0.149, 0.3656, 0.9187, 0.149, 0.3656, 0.9187, 0.1434, 0.9884, 0.05016, -0.1434, 0.9884, 0.05016, 0.149, -0.3656, 0.9187, -0.149, -0.3656, 0.9187, -0.1434, -0.9884, 0.05016, 0.1434, -0.9884, 0.05016, -0.1634, 0.9696, -0.1821, -0.1435, 0.9884, 0.05018, 0.1435, 0.9884, 0.05018, 0.1634, 0.9696, -0.1821, 0.1634, -0.9696, -0.1821, 0.1435, -0.9884, 0.05018, -0.1435, -0.9884, 0.05018, -0.1634, -0.9696, -0.1821, 0.9996, 0.02923, -0.005371, 0.9995, 0.03083, 0.001531, 1.0, 0.001576, 0.003965, 1.0, -0.001576, 0.003965, 0.9995, -0.03083, 0.001532, 0.9996, -0.02923, -0.005371, 0.1491, 0.3656, 0.9187, -0.1491, 0.3656, 0.9187, -0.1491, -0.3656, 0.9187, 0.1491, -0.3656, 0.9187, -0.9996, -0.02923, -0.005371, -0.9995, -0.03083, 0.001531, -1.0, -0.001576, 0.003965, -1.0, 0.001576, 0.003965, -0.9995, 0.03083, 0.001532, -0.9996, 0.02923, -0.005371, -0.1634, 0.9696, -0.1822, -0.1634, -0.9696, -0.1822, -0.9996, -0.02918, -0.005388, -0.9996, 0.02918, -0.005387, 0.1634, -0.9696, -0.1822, 0.1634, 0.9696, -0.1822, 0.9996, 0.02918, -0.005388, 0.9996, -0.02918, -0.005387, -0.9995, 0.0308, 0.00154, -1.0, 0.001559, 0.003971, -0.1491, 0.3657, 0.9187, -0.1435, 0.9884, 0.05016, 1.0, 0.001575, 0.003956, 0.9995, 0.03082, 0.001525, 0.1435, 0.9884, 0.05014, 0.149, 0.3657, 0.9187, 0.9995, -0.0308, 0.00154, 1.0, -0.001559, 0.003971, 0.1491, -0.3657, 0.9187, 0.1435, -0.9884, 0.05016, -1.0, -0.001575, 0.003956, -0.9995, -0.03082, 0.001525, -0.1435, -0.9884, 0.05014, -0.149, -0.3657, 0.9187, 0.9996, -0.02923, -0.005391, 0.9995, -0.03084, 0.001565, 0.1435, -0.9884, 0.05019, 0.1634, -0.9696, -0.1822, -0.9995, -0.03084, 0.001544, -0.9996, -0.02923, -0.005383, -0.1634, -0.9696, -0.1822, -0.1435, -0.9884, 0.05017, -0.149, -0.3656, 0.9188, -0.149, 0.3656, 0.9188, -1.0, 0.001589, 0.003954, -1.0, -0.001611, 0.003954, -0.1435, 0.9884, 0.05019, -0.1634, 0.9696, -0.1822, -0.9996, 0.02923, -0.005391, -0.9995, 0.03084, 0.001565, 1.0, -0.001589, 0.003951, 1.0, 0.001611, 0.003951, 0.149, 0.3656, 0.9188, 0.149, -0.3656, 0.9188, 0.9995, 0.03084, 0.001544, 0.9996, 0.02923, -0.005383, 0.1634, 0.9696, -0.1822, 0.1435, 0.9884, 0.05017, -0.1634, 0.9696, -0.1821, 0.1634, 0.9696, -0.1821, 0.1634, -0.9696, -0.1821, -0.1634, -0.9696, -0.1821, -0.149, 0.3656, 0.9187, 0.149, 0.3656, 0.9187, 0.1434, 0.9884, 0.05016, -0.1434, 0.9884, 0.05016, 0.149, -0.3656, 0.9187, -0.149, -0.3656, 0.9187, -0.1434, -0.9884, 0.05016, 0.1434, -0.9884, 0.05016, -0.1634, 0.9696, -0.1821, -0.1435, 0.9884, 0.05018, 0.1435, 0.9884, 0.05018, 0.1634, 0.9696, -0.1821, 0.1634, -0.9696, -0.1821, 0.1435, -0.9884, 0.05018, -0.1435, -0.9884, 0.05018, -0.1634, -0.9696, -0.1821, 0.9996, 0.02923, -0.005371, 0.9995, 0.03083, 0.001531, 1.0, 0.001576, 0.003965, 1.0, -0.001576, 0.003965, 0.9995, -0.03083, 0.001532, 0.9996, -0.02923, -0.005371, 0.1491, 0.3656, 0.9187, -0.1491, 0.3656, 0.9187, -0.1491, -0.3656, 0.9187, 0.1491, -0.3656, 0.9187, -0.9996, -0.02923, -0.005371, -0.9995, -0.03083, 0.001531, -1.0, -0.001576, 0.003965, -1.0, 0.001576, 0.003965, -0.9995, 0.03083, 0.001532, -0.9996, 0.02923, -0.005371, -0.1634, 0.9696, -0.1822, -0.1634, -0.9696, -0.1822, -0.9996, -0.02919, -0.005345, -0.9996, 0.02918, -0.005345, 0.1634, -0.9696, -0.1822, 0.1634, 0.9696, -0.1821, 0.9996, 0.02919, -0.005345, 0.9996, -0.02918, -0.005345, -0.9995, 0.0308, 0.001537, -1.0, 0.001557, 0.003969, -0.149, 0.3656, 0.9188, -0.1435, 0.9884, 0.05016, 1.0, 0.001572, 0.003954, 0.9995, 0.03082, 0.001523, 0.1435, 0.9884, 0.05014, 0.149, 0.3657, 0.9187, 0.9995, -0.0308, 0.001537, 1.0, -0.001557, 0.003969, 0.149, -0.3656, 0.9188, 0.1435, -0.9884, 0.05016, -1.0, -0.001572, 0.003954, -0.9995, -0.03082, 0.001522, -0.1435, -0.9884, 0.05014, -0.149, -0.3657, 0.9187, 0.9996, -0.02923, -0.005391, 0.9995, -0.03084, 0.001565, 0.1435, -0.9884, 0.05019, 0.1634, -0.9696, -0.1822, -0.9995, -0.03084, 0.001544, -0.9996, -0.02923, -0.005383, -0.1634, -0.9696, -0.1822, -0.1435, -0.9884, 0.05017, -0.149, -0.3656, 0.9188, -0.149, 0.3656, 0.9188, -1.0, 0.001588, 0.003961, -1.0, -0.00161, 0.003961, -0.1435, 0.9884, 0.05019, -0.1634, 0.9696, -0.1822, -0.9996, 0.02923, -0.005391, -0.9995, 0.03084, 0.001566, 1.0, -0.001588, 0.003964, 1.0, 0.00161, 0.003964, 0.149, 0.3656, 0.9188, 0.149, -0.3656, 0.9188, 0.9995, 0.03084, 0.001544, 0.9996, 0.02923, -0.005383, 0.1634, 0.9696, -0.1822, 0.1435, 0.9884, 0.05017, -0.1634, 0.9696, -0.1821, 0.1634, 0.9696, -0.1821, 0.1634, -0.9696, -0.1821, -0.1634, -0.9696, -0.1821, -0.149, 0.3656, 0.9187, 0.149, 0.3656, 0.9187, 0.1434, 0.9884, 0.05016, -0.1434, 0.9884, 0.05016, 0.149, -0.3656, 0.9187, -0.149, -0.3656, 0.9187, -0.1434, -0.9884, 0.05016, 0.1434, -0.9884, 0.05016, -0.1634, 0.9696, -0.1821, -0.1435, 0.9884, 0.05018, 0.1435, 0.9884, 0.05018, 0.1634, 0.9696, -0.1821, 0.1634, -0.9696, -0.1821, 0.1435, -0.9884, 0.05018, -0.1435, -0.9884, 0.05018, -0.1634, -0.9696, -0.1821, 0.9996, 0.02923, -0.005371, 0.9995, 0.03083, 0.001531, 1.0, 0.001576, 0.003965, 1.0, -0.001576, 0.003965, 0.9995, -0.03083, 0.001532, 0.9996, -0.02923, -0.005371, 0.1491, 0.3656, 0.9187, -0.1491, 0.3656, 0.9187, -0.1491, -0.3656, 0.9187, 0.1491, -0.3656, 0.9187, -0.9996, -0.02923, -0.005371, -0.9995, -0.03083, 0.001531, -1.0, -0.001576, 0.003965, -1.0, 0.001576, 0.003965, -0.9995, 0.03083, 0.001532, -0.9996, 0.02923, -0.005371, -0.1634, 0.9696, -0.1822, -0.1634, -0.9696, -0.1821, -0.9996, -0.02919, -0.005345, -0.9996, 0.02918, -0.005345, 0.1634, -0.9696, -0.1822, 0.1634, 0.9696, -0.1822, 0.9996, 0.02919, -0.005345, 0.9996, -0.02918, -0.005345, -0.9995, 0.0308, 0.001537, -1.0, 0.001557, 0.00397, -0.149, 0.3656, 0.9188, -0.1435, 0.9884, 0.05016, 1.0, 0.001572, 0.003954, 0.9995, 0.03082, 0.001522, 0.1435, 0.9884, 0.05014, 0.149, 0.3657, 0.9187, 0.9995, -0.0308, 0.001537, 1.0, -0.001557, 0.00397, 0.149, -0.3656, 0.9188, 0.1435, -0.9884, 0.05016, -1.0, -0.001572, 0.003954, -0.9995, -0.03082, 0.001523, -0.1435, -0.9884, 0.05014, -0.149, -0.3657, 0.9187, 0.9996, -0.02923, -0.005391, 0.9995, -0.03084, 0.001566, 0.1435, -0.9884, 0.05019, 0.1634, -0.9696, -0.1822, -0.9995, -0.03084, 0.001544, -0.9996, -0.02923, -0.005383, -0.1634, -0.9696, -0.1822, -0.1435, -0.9884, 0.05017, -0.149, -0.3656, 0.9188, -0.149, 0.3656, 0.9188, -1.0, 0.001588, 0.003961, -1.0, -0.00161, 0.003961, -0.1435, 0.9884, 0.05019, -0.1634, 0.9696, -0.1822, -0.9996, 0.02923, -0.005391, -0.9995, 0.03084, 0.001565, 1.0, -0.001588, 0.003964, 1.0, 0.00161, 0.003964, 0.149, 0.3656, 0.9188, 0.149, -0.3656, 0.9188, 0.9995, 0.03084, 0.001544, 0.9996, 0.02923, -0.005383, 0.1634, 0.9696, -0.1822, 0.1435, 0.9884, 0.05017, -0.1634, 0.9696, -0.1821, 0.1634, 0.9696, -0.1821, 0.1634, -0.9696, -0.1821, -0.1634, -0.9696, -0.1821, -0.149, 0.3656, 0.9187, 0.149, 0.3656, 0.9187, 0.1434, 0.9884, 0.05016, -0.1434, 0.9884, 0.05016, 0.149, -0.3656, 0.9187, -0.149, -0.3656, 0.9187, -0.1434, -0.9884, 0.05016, 0.1434, -0.9884, 0.05016, -0.1634, 0.9696, -0.1821, -0.1435, 0.9884, 0.05018, 0.1435, 0.9884, 0.05018, 0.1634, 0.9696, -0.1821, 0.1634, -0.9696, -0.1821, 0.1435, -0.9884, 0.05018, -0.1435, -0.9884, 0.05018, -0.1634, -0.9696, -0.1821, 0.9996, 0.02923, -0.005371, 0.9995, 0.03083, 0.001531, 1.0, 0.001576, 0.003965, 1.0, -0.001576, 0.003965, 0.9995, -0.03083, 0.001532, 0.9996, -0.02923, -0.005371, 0.1491, 0.3656, 0.9187, -0.1491, 0.3656, 0.9187, -0.1491, -0.3656, 0.9187, 0.1491, -0.3656, 0.9187, -0.9996, -0.02923, -0.005371, -0.9995, -0.03083, 0.001531, -1.0, -0.001576, 0.003965, -1.0, 0.001576, 0.003965, -0.9995, 0.03083, 0.001532, -0.9996, 0.02923, -0.005371, -0.1634, 0.9696, -0.1822, -0.1634, -0.9696, -0.1822, -0.9996, -0.02918, -0.005388, -0.9996, 0.02918, -0.005387, 0.1634, -0.9696, -0.1822, 0.1634, 0.9696, -0.1822, 0.9996, 0.02918, -0.005388, 0.9996, -0.02918, -0.005387, -0.9995, 0.0308, 0.00154, -1.0, 0.00156, 0.003971, -0.1491, 0.3657, 0.9187, -0.1435, 0.9884, 0.05016, 1.0, 0.001575, 0.003956, 0.9995, 0.03082, 0.001525, 0.1435, 0.9884, 0.05014, 0.149, 0.3657, 0.9187, 0.9995, -0.0308, 0.00154, 1.0, -0.001559, 0.003971, 0.1491, -0.3657, 0.9187, 0.1435, -0.9884, 0.05016, -1.0, -0.001575, 0.003956, -0.9995, -0.03082, 0.001525, -0.1435, -0.9884, 0.05014, -0.149, -0.3657, 0.9187, 0.9996, -0.02923, -0.005391, 0.9995, -0.03084, 0.001565, 0.1435, -0.9884, 0.05019, 0.1634, -0.9696, -0.1822, -0.9995, -0.03084, 0.001544, -0.9996, -0.02923, -0.005383, -0.1634, -0.9696, -0.1822, -0.1435, -0.9884, 0.05017, -0.149, -0.3656, 0.9188, -0.149, 0.3656, 0.9188, -1.0, 0.001589, 0.003954, -1.0, -0.001611, 0.003954, -0.1435, 0.9884, 0.05019, -0.1634, 0.9696, -0.1822, -0.9996, 0.02923, -0.005391, -0.9995, 0.03084, 0.001565, 1.0, -0.001589, 0.003951, 1.0, 0.001611, 0.003951, 0.149, 0.3656, 0.9188, 0.149, -0.3656, 0.9188, 0.9995, 0.03084, 0.001544, 0.9996, 0.02923, -0.005383, 0.1634, 0.9696, -0.1822, 0.1435, 0.9884, 0.05017, -0.1634, 0.9696, -0.1821, 0.1634, 0.9696, -0.1821, 0.1634, -0.9696, -0.1821, -0.1634, -0.9696, -0.1821, -0.149, 0.3656, 0.9187, 0.149, 0.3656, 0.9187, 0.1434, 0.9884, 0.05016, -0.1434, 0.9884, 0.05016, 0.149, -0.3656, 0.9187, -0.149, -0.3656, 0.9187, -0.1434, -0.9884, 0.05016, 0.1434, -0.9884, 0.05016, -0.1634, 0.9696, -0.1821, -0.1435, 0.9884, 0.05018, 0.1435, 0.9884, 0.05018, 0.1634, 0.9696, -0.1821, 0.1634, -0.9696, -0.1821, 0.1435, -0.9884, 0.05018, -0.1435, -0.9884, 0.05018, -0.1634, -0.9696, -0.1821, 0.9996, 0.02923, -0.005371, 0.9995, 0.03083, 0.001531, 1.0, 0.001576, 0.003965, 1.0, -0.001576, 0.003965, 0.9995, -0.03083, 0.001532, 0.9996, -0.02923, -0.005371, 0.1491, 0.3656, 0.9187, -0.1491, 0.3656, 0.9187, -0.1491, -0.3656, 0.9187, 0.1491, -0.3656, 0.9187, -0.9996, -0.02923, -0.005371, -0.9995, -0.03083, 0.001531, -1.0, -0.001576, 0.003965, -1.0, 0.001576, 0.003965, -0.9995, 0.03083, 0.001532, -0.9996, 0.02923, -0.005371, -0.1634, 0.9696, -0.1822, -0.1634, -0.9696, -0.1822, -0.9996, -0.02918, -0.005388, -0.9996, 0.02918, -0.005387, 0.1634, -0.9696, -0.1822, 0.1634, 0.9696, -0.1822, 0.9996, 0.02918, -0.005388, 0.9996, -0.02918, -0.005387, -0.9995, 0.0308, 0.00154, -1.0, 0.001559, 0.003971, -0.1491, 0.3657, 0.9187, -0.1435, 0.9884, 0.05016, 1.0, 0.001575, 0.003955, 0.9995, 0.03082, 0.001525, 0.1435, 0.9884, 0.05014, 0.149, 0.3657, 0.9187, 0.9995, -0.0308, 0.00154, 1.0, -0.001559, 0.003971, 0.1491, -0.3657, 0.9187, 0.1435, -0.9884, 0.05016, -1.0, -0.001575, 0.003955, -0.9995, -0.03082, 0.001525, -0.1435, -0.9884, 0.05014, -0.149, -0.3657, 0.9187, 0.9996, -0.02923, -0.005391, 0.9995, -0.03084, 0.001565, 0.1435, -0.9884, 0.05019, 0.1634, -0.9696, -0.1822, -0.9995, -0.03084, 0.001544, -0.9996, -0.02923, -0.005383, -0.1634, -0.9696, -0.1822, -0.1435, -0.9884, 0.05017, -0.149, -0.3656, 0.9188, -0.149, 0.3656, 0.9188, -1.0, 0.001589, 0.003954, -1.0, -0.001611, 0.003955, -0.1435, 0.9884, 0.05019, -0.1634, 0.9696, -0.1822, -0.9996, 0.02923, -0.005391, -0.9995, 0.03084, 0.001565, 1.0, -0.001589, 0.003951, 1.0, 0.001611, 0.003951, 0.149, 0.3656, 0.9188, 0.149, -0.3656, 0.9188, 0.9995, 0.03084, 0.001544, 0.9996, 0.02923, -0.005383, 0.1634, 0.9696, -0.1822, 0.1435, 0.9884, 0.05017, -0.1634, 0.9696, -0.1821, 0.1634, 0.9696, -0.1821, 0.1634, -0.9696, -0.1821, -0.1634, -0.9696, -0.1821, -0.149, 0.3656, 0.9187, 0.149, 0.3656, 0.9187, 0.1434, 0.9884, 0.05016, -0.1434, 0.9884, 0.05016, 0.149, -0.3656, 0.9187, -0.149, -0.3656, 0.9187, -0.1434, -0.9884, 0.05016, 0.1434, -0.9884, 0.05016, -0.1634, 0.9696, -0.1821, -0.1435, 0.9884, 0.05018, 0.1435, 0.9884, 0.05018, 0.1634, 0.9696, -0.1821, 0.1634, -0.9696, -0.1821, 0.1435, -0.9884, 0.05018, -0.1435, -0.9884, 0.05018, -0.1634, -0.9696, -0.1821, 0.9996, 0.02923, -0.005371, 0.9995, 0.03083, 0.001531, 1.0, 0.001576, 0.003965, 1.0, -0.001576, 0.003965, 0.9995, -0.03083, 0.001532, 0.9996, -0.02923, -0.005371, 0.1491, 0.3656, 0.9187, -0.1491, 0.3656, 0.9187, -0.1491, -0.3656, 0.9187, 0.1491, -0.3656, 0.9187, -0.9996, -0.02923, -0.005371, -0.9995, -0.03083, 0.001531, -1.0, -0.001576, 0.003965, -1.0, 0.001576, 0.003965, -0.9995, 0.03083, 0.001532, -0.9996, 0.02923, -0.005371, -0.1634, 0.9696, -0.1822, -0.1634, -0.9696, -0.1822, -0.9996, -0.02918, -0.005388, -0.9996, 0.02918, -0.005387, 0.1634, -0.9696, -0.1822, 0.1634, 0.9696, -0.1822, 0.9996, 0.02918, -0.005388, 0.9996, -0.02918, -0.005387, -0.9995, 0.0308, 0.001537, -1.0, 0.001557, 0.003969, -0.149, 0.3656, 0.9188, -0.1435, 0.9884, 0.05016, 1.0, 0.001572, 0.003954, 0.9995, 0.03082, 0.001522, 0.1435, 0.9884, 0.05014, 0.149, 0.3657, 0.9187, 0.9995, -0.0308, 0.001537, 1.0, -0.001557, 0.003969, 0.149, -0.3656, 0.9188, 0.1435, -0.9884, 0.05016, -1.0, -0.001572, 0.003954, -0.9995, -0.03082, 0.001522, -0.1435, -0.9884, 0.05014, -0.149, -0.3657, 0.9187, 0.9996, -0.02923, -0.005391, 0.9995, -0.03084, 0.001565, 0.1435, -0.9884, 0.05019, 0.1634, -0.9696, -0.1822, -0.9995, -0.03084, 0.001544, -0.9996, -0.02923, -0.005383, -0.1634, -0.9696, -0.1822, -0.1435, -0.9884, 0.05017, -0.149, -0.3656, 0.9188, -0.149, 0.3656, 0.9188, -1.0, 0.001588, 0.003961, -1.0, -0.00161, 0.003961, -0.1435, 0.9884, 0.05019, -0.1634, 0.9696, -0.1822, -0.9996, 0.02923, -0.005391, -0.9995, 0.03084, 0.001565, 1.0, -0.001588, 0.003964, 1.0, 0.00161, 0.003964, 0.149, 0.3656, 0.9188, 0.149, -0.3656, 0.9188, 0.9995, 0.03084, 0.001544, 0.9996, 0.02923, -0.005383, 0.1634, 0.9696, -0.1822, 0.1435, 0.9884, 0.05017, -0.1634, 0.9696, -0.1821, 0.1634, 0.9696, -0.1821, 0.1634, -0.9696, -0.1821, -0.1634, -0.9696, -0.1821, -0.149, 0.3656, 0.9187, 0.149, 0.3656, 0.9187, 0.1434, 0.9884, 0.05016, -0.1434, 0.9884, 0.05016, 0.149, -0.3656, 0.9187, -0.149, -0.3656, 0.9187, -0.1434, -0.9884, 0.05016, 0.1434, -0.9884, 0.05016, -0.1634, 0.9696, -0.1821, -0.1435, 0.9884, 0.05018, 0.1435, 0.9884, 0.05018, 0.1634, 0.9696, -0.1821, 0.1634, -0.9696, -0.1821, 0.1435, -0.9884, 0.05018, -0.1435, -0.9884, 0.05018, -0.1634, -0.9696, -0.1821, 0.9996, 0.02923, -0.005371, 0.9995, 0.03083, 0.001531, 1.0, 0.001576, 0.003965, 1.0, -0.001576, 0.003965, 0.9995, -0.03083, 0.001532, 0.9996, -0.02923, -0.005371, 0.1491, 0.3656, 0.9187, -0.1491, 0.3656, 0.9187, -0.1491, -0.3656, 0.9187, 0.1491, -0.3656, 0.9187, -0.9996, -0.02923, -0.005371, -0.9995, -0.03083, 0.001531, -1.0, -0.001576, 0.003965, -1.0, 0.001576, 0.003965, -0.9995, 0.03083, 0.001532, -0.9996, 0.02923, -0.005371, -0.1634, 0.9696, -0.1822, -0.1634, -0.9696, -0.1822, -0.9996, -0.02918, -0.005388, -0.9996, 0.02918, -0.005387, 0.1634, -0.9696, -0.1822, 0.1634, 0.9696, -0.1822, 0.9996, 0.02918, -0.005388, 0.9996, -0.02918, -0.005387, -0.9995, 0.0308, 0.00154, -1.0, 0.001559, 0.003971, -0.1491, 0.3657, 0.9187, -0.1435, 0.9884, 0.05016, 1.0, 0.001575, 0.003956, 0.9995, 0.03082, 0.001525, 0.1435, 0.9884, 0.05014, 0.149, 0.3657, 0.9187, 0.9995, -0.0308, 0.00154, 1.0, -0.001559, 0.003971, 0.1491, -0.3657, 0.9187, 0.1435, -0.9884, 0.05016, -1.0, -0.001575, 0.003956, -0.9995, -0.03082, 0.001525, -0.1435, -0.9884, 0.05014, -0.149, -0.3657, 0.9187, 0.9996, -0.02923, -0.005391, 0.9995, -0.03084, 0.001565, 0.1435, -0.9884, 0.05019, 0.1634, -0.9696, -0.1822, -0.9995, -0.03084, 0.001544, -0.9996, -0.02923, -0.005383, -0.1634, -0.9696, -0.1822, -0.1435, -0.9884, 0.05017, -0.149, -0.3656, 0.9188, -0.149, 0.3656, 0.9188, -1.0, 0.001589, 0.003954, -1.0, -0.001611, 0.003954, -0.1435, 0.9884, 0.05019, -0.1634, 0.9696, -0.1822, -0.9996, 0.02923, -0.005391, -0.9995, 0.03084, 0.001565, 1.0, -0.001589, 0.003951, 1.0, 0.001611, 0.003951, 0.149, 0.3656, 0.9188, 0.149, -0.3656, 0.9188, 0.9995, 0.03084, 0.001544, 0.9996, 0.02923, -0.005383, 0.1634, 0.9696, -0.1822, 0.1435, 0.9884, 0.05017, -0.1634, 0.9696, -0.1821, 0.1634, 0.9696, -0.1821, 0.1634, -0.9696, -0.1821, -0.1634, -0.9696, -0.1821, 0.1389, 0.1876, -0.9724, 0.1389, -0.1876, -0.9724, -0.1389, -0.1876, -0.9724, -0.1389, 0.1876, -0.9724, 0.9987, 0.04086, 0.03026, 0.9987, -0.04086, 0.03026, 0.9987, -0.04086, -0.03026, 0.9987, 0.04086, -0.03026, 0.9987, -0.04088, 0.03029, 0.139, -0.1875, 0.9724, -0.1389, -0.1875, 0.9724, -0.9987, -0.04088, 0.03033, -0.9987, -0.04088, -0.03029, -0.139, -0.1875, -0.9724, 0.1389, -0.1875, -0.9724, 0.9987, -0.04088, -0.03033, -0.9987, 0.04086, -0.03026, -0.9987, -0.04086, -0.03026, -0.9987, -0.04086, 0.03026, -0.9987, 0.04086, 0.03026, -0.1389, 0.1876, 0.9724, -0.1389, -0.1876, 0.9724, 0.1389, -0.1876, 0.9724, 0.1389, 0.1876, 0.9724, -0.1389, 0.1875, -0.9724, -0.1389, -0.1875, -0.9724, -0.9987, -0.04089, -0.03027, -0.9987, 0.04089, -0.03027, -0.1389, -0.1875, 0.9724, -0.1389, 0.1875, 0.9724, -0.9987, 0.04089, 0.03027, -0.9987, -0.04089, 0.03027, 0.9987, -0.04089, 0.03027, 0.9987, 0.04089, 0.03027, 0.1389, 0.1875, 0.9724, 0.1389, -0.1875, 0.9724, 0.1389, -0.1875, -0.9724, 0.1389, 0.1875, -0.9724, 0.9987, 0.04089, -0.03027, 0.9987, -0.04089, -0.03027, -0.9987, 0.04088, 0.03029, -0.139, 0.1875, 0.9724, 0.1389, 0.1875, 0.9724, 0.9987, 0.04088, 0.03033, 0.9987, 0.04088, -0.03029, 0.139, 0.1875, -0.9724, -0.1389, 0.1875, -0.9724, -0.9987, 0.04088, -0.03033, 0.1389, 0.1876, -0.9724, 0.1389, -0.1876, -0.9724, -0.1389, -0.1876, -0.9724, -0.1389, 0.1876, -0.9724, 0.9987, 0.04086, 0.03026, 0.9987, -0.04086, 0.03026, 0.9987, -0.04086, -0.03026, 0.9987, 0.04086, -0.03026, 0.9987, -0.04088, 0.03029, 0.139, -0.1875, 0.9724, -0.1389, -0.1875, 0.9724, -0.9987, -0.04088, 0.03033, -0.9987, -0.04088, -0.03029, -0.139, -0.1875, -0.9724, 0.1389, -0.1875, -0.9724, 0.9987, -0.04088, -0.03033, -0.9987, 0.04086, -0.03026, -0.9987, -0.04086, -0.03026, -0.9987, -0.04086, 0.03026, -0.9987, 0.04086, 0.03026, -0.1389, 0.1876, 0.9724, -0.1389, -0.1876, 0.9724, 0.1389, -0.1876, 0.9724, 0.1389, 0.1876, 0.9724, -0.1389, 0.1875, -0.9724, -0.1389, -0.1875, -0.9724, -0.9987, -0.04089, -0.03027, -0.9987, 0.04089, -0.03027, -0.1389, -0.1875, 0.9724, -0.1389, 0.1875, 0.9724, -0.9987, 0.04089, 0.03027, -0.9987, -0.04089, 0.03027, 0.9987, -0.04089, 0.03027, 0.9987, 0.04089, 0.03027, 0.1389, 0.1875, 0.9724, 0.1389, -0.1875, 0.9724, 0.1389, -0.1875, -0.9724, 0.1389, 0.1875, -0.9724, 0.9987, 0.04089, -0.03027, 0.9987, -0.04089, -0.03027, -0.9987, 0.04088, 0.03029, -0.139, 0.1875, 0.9724, 0.1389, 0.1875, 0.9724, 0.9987, 0.04088, 0.03033, 0.9987, 0.04088, -0.03029, 0.139, 0.1875, -0.9724, -0.1389, 0.1875, -0.9724, -0.9987, 0.04088, -0.03033])] * 3)])

# ---- objects
ob_fencevariant_b = bpy.data.objects.new('FenceVariant_B', me_cube_010)

# ---- transforms, parenting, visibility, modifiers, constraints
ob_fencevariant_b.location = (0.0, 0.0, 0.5)
ob_fencevariant_b.lineart.crease_threshold = 0.0

# ---- collection membership
col_irregular_b.objects.link(ob_fencevariant_b)

# ---- scene / render settings (as saved in the file)
scene.frame_start = 1; scene.frame_end = 250; scene.frame_set(1)
scene.render.engine = 'BLENDER_EEVEE_NEXT'
scene.cycles.use_denoising = False
scene.cycles.samples = 128
scene.cycles.sampling_pattern = 'TABULATED_SOBOL'
scene.cycles.use_adaptive_sampling = False
scene.cycles.use_light_tree = False
scene.view_settings.view_transform = 'Filmic'
bpy.context.view_layer.update()

# ---- added for rendering (the .blend has no active camera and no usable light): camera, sun
cam_auto = bpy.data.cameras.new('AutoCamera')
cam_auto.lens = 50.0
cam_auto.sensor_width = 36.0
cam_auto.clip_end = 1000.0
ob_auto_camera = bpy.data.objects.new('AutoCamera', cam_auto)
scene.collection.objects.link(ob_auto_camera)
ob_auto_camera.location = (1.29832, -1.53398, 1.49765)
ob_auto_camera.rotation_euler = (1.09748, -7.21219e-08, 0.694738)
scene.camera = ob_auto_camera
light_auto_sun = bpy.data.lights.new('AutoSun', 'SUN')
light_auto_sun.energy = 3.0
light_auto_sun.angle = 0.0523599
ob_auto_sun = bpy.data.objects.new('AutoSun', light_auto_sun)
scene.collection.objects.link(ob_auto_sun)
ob_auto_sun.rotation_euler = (0.872665, 0.174533, 0.523599)
bpy.context.view_layer.update()

